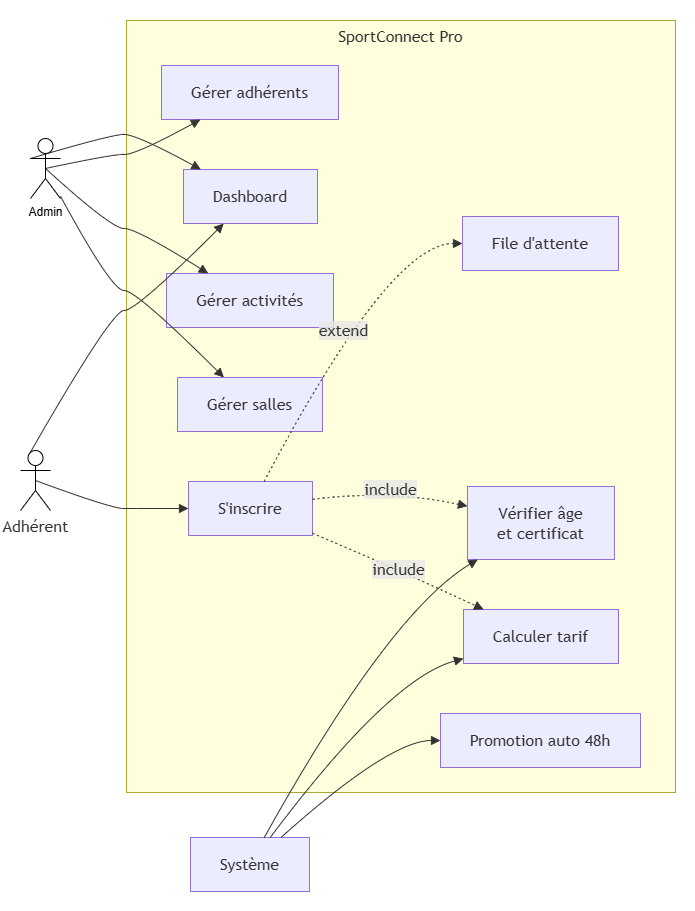

The diagram above was exported from draw.io. Its source (the exported page's mxGraphModel, read from the mxfile embedded in the PNG):
<mxGraphModel dx="194" dy="-902" grid="1" gridSize="10" guides="1" tooltips="1" connect="1" arrows="1" fold="1" page="1" pageScale="1" pageWidth="1169" pageHeight="1654" math="0" shadow="0">
  <root>
    <mxCell id="0" />
    <mxCell id="1" parent="0" />
    <UserObject label="" mermaidData="{&#10;  &quot;data&quot;: &quot;flowchart LR\n  A[\&quot;Admin\&quot;]\n  M[\&quot;Adhérent\&quot;]\n  S[\&quot;Système\&quot;]\n\n  subgraph SC[\&quot;SportConnect Pro\&quot;]\n    U1[\&quot;Gérer salles\&quot;]\n    U2[\&quot;Gérer activités\&quot;]\n    U3[\&quot;Gérer adhérents\&quot;]\n    U4[\&quot;S'inscrire\&quot;]\n    U5[\&quot;Calculer tarif\&quot;]\n    U6[\&quot;Vérifier âge&lt;br&gt;et certificat\&quot;]\n    U7[\&quot;File d'attente\&quot;]\n    U8[\&quot;Dashboard\&quot;]\n    U9[\&quot;Promotion auto 48h\&quot;]\n  end\n\n  A --&gt; U1\n  A --&gt; U2\n  A --&gt; U3\n  A --&gt; U8\n  M --&gt; U4\n  M --&gt; U8\n  U4 -.-&gt;|include| U5\n  U4 -.-&gt;|include| U6\n  U4 -.-&gt;|extend| U7\n  S --&gt; U9\n  S --&gt; U5\n  S --&gt; U6&quot;,&#10;  &quot;config&quot;: null&#10;}" id="zg5jf3a3VJ0fEu6SGIPo-414">
      <mxCell connectable="0" parent="1" style="group;transparentBounds=1;editIcon=1;lockedGroup=0;groupPadding=20;" vertex="1">
        <mxGeometry height="3640" width="1250" as="geometry" />
      </mxCell>
    </UserObject>
    <UserObject label="SportConnect Pro" mermaidId="n:SC" mermaidBaseStyle="html=1;whiteSpace=wrap;strokeWidth=1;verticalAlign=top;fillColor=light-dark(#ffffde,#1f2020);strokeColor=light-dark(#aaaa33,#cccccc);fontColor=light-dark(#333333,#cccccc);fontFamily=Trebuchet MS,Verdana,Arial,sans-serif;fontSize=16;" mermaidBaseValue="SportConnect Pro" id="zg5jf3a3VJ0fEu6SGIPo-415">
      <mxCell parent="zg5jf3a3VJ0fEu6SGIPo-414" style="html=1;whiteSpace=wrap;strokeWidth=1;verticalAlign=top;fillColor=light-dark(#ffffde,#1f2020);strokeColor=light-dark(#aaaa33,#cccccc);fontColor=light-dark(#333333,#cccccc);fontFamily=Trebuchet MS,Verdana,Arial,sans-serif;fontSize=16;" vertex="1">
        <mxGeometry height="772" width="549" x="1296" y="3130" as="geometry" />
      </mxCell>
    </UserObject>
    <UserObject label="Gérer salles" mermaidId="n:U1" mermaidBaseStyle="html=1;whiteSpace=wrap;strokeWidth=1;fillColor=light-dark(#ECECFF,#1f2020);strokeColor=light-dark(#9370DB,#cccccc);fontColor=light-dark(#333333,#cccccc);fontFamily=Trebuchet MS,Verdana,Arial,sans-serif;fontSize=16;" mermaidBaseValue="Gérer salles" id="zg5jf3a3VJ0fEu6SGIPo-416">
      <mxCell parent="zg5jf3a3VJ0fEu6SGIPo-415" style="html=1;whiteSpace=wrap;strokeWidth=1;fillColor=light-dark(#ECECFF,#1f2020);strokeColor=light-dark(#9370DB,#cccccc);fontColor=light-dark(#333333,#cccccc);fontFamily=Trebuchet MS,Verdana,Arial,sans-serif;fontSize=16;" vertex="1">
        <mxGeometry height="54" width="145" x="51" y="357" as="geometry" />
      </mxCell>
    </UserObject>
    <UserObject label="Gérer activités" mermaidId="n:U2" mermaidBaseStyle="html=1;whiteSpace=wrap;strokeWidth=1;fillColor=light-dark(#ECECFF,#1f2020);strokeColor=light-dark(#9370DB,#cccccc);fontColor=light-dark(#333333,#cccccc);fontFamily=Trebuchet MS,Verdana,Arial,sans-serif;fontSize=16;" mermaidBaseValue="Gérer activités" id="zg5jf3a3VJ0fEu6SGIPo-417">
      <mxCell parent="zg5jf3a3VJ0fEu6SGIPo-415" style="html=1;whiteSpace=wrap;strokeWidth=1;fillColor=light-dark(#ECECFF,#1f2020);strokeColor=light-dark(#9370DB,#cccccc);fontColor=light-dark(#333333,#cccccc);fontFamily=Trebuchet MS,Verdana,Arial,sans-serif;fontSize=16;" vertex="1">
        <mxGeometry height="54" width="167" x="40" y="253" as="geometry" />
      </mxCell>
    </UserObject>
    <UserObject label="Gérer adhérents" mermaidId="n:U3" mermaidBaseStyle="html=1;whiteSpace=wrap;strokeWidth=1;fillColor=light-dark(#ECECFF,#1f2020);strokeColor=light-dark(#9370DB,#cccccc);fontColor=light-dark(#333333,#cccccc);fontFamily=Trebuchet MS,Verdana,Arial,sans-serif;fontSize=16;" mermaidBaseValue="Gérer adhérents" id="zg5jf3a3VJ0fEu6SGIPo-418">
      <mxCell parent="zg5jf3a3VJ0fEu6SGIPo-415" style="html=1;whiteSpace=wrap;strokeWidth=1;fillColor=light-dark(#ECECFF,#1f2020);strokeColor=light-dark(#9370DB,#cccccc);fontColor=light-dark(#333333,#cccccc);fontFamily=Trebuchet MS,Verdana,Arial,sans-serif;fontSize=16;" vertex="1">
        <mxGeometry height="54" width="177" x="35" y="45" as="geometry" />
      </mxCell>
    </UserObject>
    <UserObject label="S'inscrire" mermaidId="n:U4" mermaidBaseStyle="html=1;whiteSpace=wrap;strokeWidth=1;fillColor=light-dark(#ECECFF,#1f2020);strokeColor=light-dark(#9370DB,#cccccc);fontColor=light-dark(#333333,#cccccc);fontFamily=Trebuchet MS,Verdana,Arial,sans-serif;fontSize=16;" mermaidBaseValue="S'inscrire" id="zg5jf3a3VJ0fEu6SGIPo-419">
      <mxCell parent="zg5jf3a3VJ0fEu6SGIPo-415" style="html=1;whiteSpace=wrap;strokeWidth=1;fillColor=light-dark(#ECECFF,#1f2020);strokeColor=light-dark(#9370DB,#cccccc);fontColor=light-dark(#333333,#cccccc);fontFamily=Trebuchet MS,Verdana,Arial,sans-serif;fontSize=16;" vertex="1">
        <mxGeometry height="54" width="124" x="62" y="461" as="geometry" />
      </mxCell>
    </UserObject>
    <UserObject label="Calculer tarif" mermaidId="n:U5" mermaidBaseStyle="html=1;whiteSpace=wrap;strokeWidth=1;fillColor=light-dark(#ECECFF,#1f2020);strokeColor=light-dark(#9370DB,#cccccc);fontColor=light-dark(#333333,#cccccc);fontFamily=Trebuchet MS,Verdana,Arial,sans-serif;fontSize=16;" mermaidBaseValue="Calculer tarif" id="zg5jf3a3VJ0fEu6SGIPo-420">
      <mxCell parent="zg5jf3a3VJ0fEu6SGIPo-415" style="html=1;whiteSpace=wrap;strokeWidth=1;fillColor=light-dark(#ECECFF,#1f2020);strokeColor=light-dark(#9370DB,#cccccc);fontColor=light-dark(#333333,#cccccc);fontFamily=Trebuchet MS,Verdana,Arial,sans-serif;fontSize=16;" vertex="1">
        <mxGeometry height="54" width="155" x="337" y="589" as="geometry" />
      </mxCell>
    </UserObject>
    <UserObject label="Vérifier âge&#10;et certificat" mermaidId="n:U6" mermaidBaseStyle="html=1;whiteSpace=wrap;strokeWidth=1;fillColor=light-dark(#ECECFF,#1f2020);strokeColor=light-dark(#9370DB,#cccccc);fontColor=light-dark(#333333,#cccccc);fontFamily=Trebuchet MS,Verdana,Arial,sans-serif;fontSize=16;" mermaidBaseValue="Vérifier âge&#10;et certificat" id="zg5jf3a3VJ0fEu6SGIPo-421">
      <mxCell parent="zg5jf3a3VJ0fEu6SGIPo-415" style="html=1;whiteSpace=wrap;strokeWidth=1;fillColor=light-dark(#ECECFF,#1f2020);strokeColor=light-dark(#9370DB,#cccccc);fontColor=light-dark(#333333,#cccccc);fontFamily=Trebuchet MS,Verdana,Arial,sans-serif;fontSize=16;" vertex="1">
        <mxGeometry height="73" width="147" x="341" y="466" as="geometry" />
      </mxCell>
    </UserObject>
    <UserObject label="File d'attente" mermaidId="n:U7" mermaidBaseStyle="html=1;whiteSpace=wrap;strokeWidth=1;fillColor=light-dark(#ECECFF,#1f2020);strokeColor=light-dark(#9370DB,#cccccc);fontColor=light-dark(#333333,#cccccc);fontFamily=Trebuchet MS,Verdana,Arial,sans-serif;fontSize=16;" mermaidBaseValue="File d'attente" id="zg5jf3a3VJ0fEu6SGIPo-422">
      <mxCell parent="zg5jf3a3VJ0fEu6SGIPo-415" style="html=1;whiteSpace=wrap;strokeWidth=1;fillColor=light-dark(#ECECFF,#1f2020);strokeColor=light-dark(#9370DB,#cccccc);fontColor=light-dark(#333333,#cccccc);fontFamily=Trebuchet MS,Verdana,Arial,sans-serif;fontSize=16;" vertex="1">
        <mxGeometry height="54" width="156" x="336" y="196" as="geometry" />
      </mxCell>
    </UserObject>
    <UserObject label="Dashboard" mermaidId="n:U8" mermaidBaseStyle="html=1;whiteSpace=wrap;strokeWidth=1;fillColor=light-dark(#ECECFF,#1f2020);strokeColor=light-dark(#9370DB,#cccccc);fontColor=light-dark(#333333,#cccccc);fontFamily=Trebuchet MS,Verdana,Arial,sans-serif;fontSize=16;" mermaidBaseValue="Dashboard" id="zg5jf3a3VJ0fEu6SGIPo-423">
      <mxCell parent="zg5jf3a3VJ0fEu6SGIPo-415" style="html=1;whiteSpace=wrap;strokeWidth=1;fillColor=light-dark(#ECECFF,#1f2020);strokeColor=light-dark(#9370DB,#cccccc);fontColor=light-dark(#333333,#cccccc);fontFamily=Trebuchet MS,Verdana,Arial,sans-serif;fontSize=16;" vertex="1">
        <mxGeometry height="54" width="134" x="57" y="149" as="geometry" />
      </mxCell>
    </UserObject>
    <UserObject label="Promotion auto 48h" mermaidId="n:U9" mermaidBaseStyle="html=1;whiteSpace=wrap;strokeWidth=1;fillColor=light-dark(#ECECFF,#1f2020);strokeColor=light-dark(#9370DB,#cccccc);fontColor=light-dark(#333333,#cccccc);fontFamily=Trebuchet MS,Verdana,Arial,sans-serif;fontSize=16;" mermaidBaseValue="Promotion auto 48h" id="zg5jf3a3VJ0fEu6SGIPo-424">
      <mxCell parent="zg5jf3a3VJ0fEu6SGIPo-415" style="html=1;whiteSpace=wrap;strokeWidth=1;fillColor=light-dark(#ECECFF,#1f2020);strokeColor=light-dark(#9370DB,#cccccc);fontColor=light-dark(#333333,#cccccc);fontFamily=Trebuchet MS,Verdana,Arial,sans-serif;fontSize=16;" vertex="1">
        <mxGeometry height="54" width="200" x="314" y="693" as="geometry" />
      </mxCell>
    </UserObject>
    <UserObject label="include" mermaidId="e:U4-&gt;U5#0" mermaidBaseStyle="curved=1;dashed=1;dashPattern=2 3;fixDash=1;startArrow=none;endArrow=block;endSize=7;strokeColor=light-dark(#333333,#cccccc);html=1;fontSize=16;labelBackgroundColor=light-dark(#E8E8E88D,#2a2a2a8D);fontFamily=Trebuchet MS,Verdana,Arial,sans-serif;fontColor=light-dark(#333333,#cccccc);exitX=1;exitY=0.96;entryX=0.13;entryY=0;" mermaidBaseValue="include" id="zg5jf3a3VJ0fEu6SGIPo-425">
      <mxCell edge="1" parent="zg5jf3a3VJ0fEu6SGIPo-415" source="zg5jf3a3VJ0fEu6SGIPo-419" style="curved=1;dashed=1;dashPattern=2 3;fixDash=1;startArrow=none;endArrow=block;endSize=7;strokeColor=light-dark(#333333,#cccccc);html=1;fontSize=16;labelBackgroundColor=light-dark(#E8E8E88D,#2a2a2a8D);fontFamily=Trebuchet MS,Verdana,Arial,sans-serif;fontColor=light-dark(#333333,#cccccc);exitX=1;exitY=0.96;entryX=0.13;entryY=0;rounded=0;" target="zg5jf3a3VJ0fEu6SGIPo-420">
        <mxGeometry relative="1" as="geometry">
          <Array as="points">
            <mxPoint x="263" y="545" />
          </Array>
        </mxGeometry>
      </mxCell>
    </UserObject>
    <UserObject label="include" mermaidId="e:U4-&gt;U6#0" mermaidBaseStyle="curved=1;dashed=1;dashPattern=2 3;fixDash=1;startArrow=none;endArrow=block;endSize=7;strokeColor=light-dark(#333333,#cccccc);html=1;fontSize=16;labelBackgroundColor=light-dark(#E8E8E88D,#2a2a2a8D);fontFamily=Trebuchet MS,Verdana,Arial,sans-serif;fontColor=light-dark(#333333,#cccccc);exitX=1;exitY=0.33;entryX=0;entryY=0.27;" mermaidBaseValue="include" id="zg5jf3a3VJ0fEu6SGIPo-426">
      <mxCell edge="1" parent="zg5jf3a3VJ0fEu6SGIPo-415" source="zg5jf3a3VJ0fEu6SGIPo-419" style="curved=1;dashed=1;dashPattern=2 3;fixDash=1;startArrow=none;endArrow=block;endSize=7;strokeColor=light-dark(#333333,#cccccc);html=1;fontSize=16;labelBackgroundColor=light-dark(#E8E8E88D,#2a2a2a8D);fontFamily=Trebuchet MS,Verdana,Arial,sans-serif;fontColor=light-dark(#333333,#cccccc);exitX=1;exitY=0.33;entryX=0;entryY=0.27;rounded=0;" target="zg5jf3a3VJ0fEu6SGIPo-421">
        <mxGeometry relative="1" as="geometry">
          <Array as="points">
            <mxPoint x="263" y="469" />
          </Array>
        </mxGeometry>
      </mxCell>
    </UserObject>
    <UserObject label="extend" mermaidId="e:U4-&gt;U7#0" mermaidBaseStyle="curved=1;dashed=1;dashPattern=2 3;fixDash=1;startArrow=none;endArrow=block;endSize=7;strokeColor=light-dark(#333333,#cccccc);html=1;fontSize=16;labelBackgroundColor=light-dark(#E8E8E88D,#2a2a2a8D);fontFamily=Trebuchet MS,Verdana,Arial,sans-serif;fontColor=light-dark(#333333,#cccccc);exitX=0.61;exitY=0;entryX=0;entryY=0.5;" mermaidBaseValue="extend" id="zg5jf3a3VJ0fEu6SGIPo-427">
      <mxCell edge="1" parent="zg5jf3a3VJ0fEu6SGIPo-415" source="zg5jf3a3VJ0fEu6SGIPo-419" style="curved=1;dashed=1;dashPattern=2 3;fixDash=1;startArrow=none;endArrow=block;endSize=7;strokeColor=light-dark(#333333,#cccccc);html=1;fontSize=16;labelBackgroundColor=light-dark(#E8E8E88D,#2a2a2a8D);fontFamily=Trebuchet MS,Verdana,Arial,sans-serif;fontColor=light-dark(#333333,#cccccc);exitX=0.61;exitY=0;entryX=0;entryY=0.5;rounded=0;" target="zg5jf3a3VJ0fEu6SGIPo-422">
        <mxGeometry relative="1" as="geometry">
          <Array as="points">
            <mxPoint x="263" y="223" />
          </Array>
        </mxGeometry>
      </mxCell>
    </UserObject>
    <UserObject label="Système" mermaidId="n:S" mermaidBaseStyle="html=1;whiteSpace=wrap;strokeWidth=1;fillColor=light-dark(#ECECFF,#1f2020);strokeColor=light-dark(#9370DB,#cccccc);fontColor=light-dark(#333333,#cccccc);fontFamily=Trebuchet MS,Verdana,Arial,sans-serif;fontSize=16;" mermaidBaseValue="Système" id="zg5jf3a3VJ0fEu6SGIPo-430">
      <mxCell parent="zg5jf3a3VJ0fEu6SGIPo-414" style="html=1;whiteSpace=wrap;strokeWidth=1;fillColor=light-dark(#ECECFF,#1f2020);strokeColor=light-dark(#9370DB,#cccccc);fontColor=light-dark(#333333,#cccccc);fontFamily=Trebuchet MS,Verdana,Arial,sans-serif;fontSize=16;" vertex="1">
        <mxGeometry height="54" width="119" x="1360" y="3947" as="geometry" />
      </mxCell>
    </UserObject>
    <UserObject label="" mermaidId="e:A-&gt;U1#0" mermaidBaseStyle="curved=1;startArrow=none;endArrow=block;endSize=7;strokeColor=light-dark(#333333,#cccccc);exitX=0.72;exitY=1;entryX=0.32;entryY=0;" mermaidBaseValue="" id="zg5jf3a3VJ0fEu6SGIPo-431">
      <mxCell edge="1" parent="zg5jf3a3VJ0fEu6SGIPo-414" source="zg5jf3a3VJ0fEu6SGIPo-440" style="curved=1;startArrow=none;endArrow=block;endSize=7;strokeColor=light-dark(#333333,#cccccc);entryX=0.32;entryY=0;rounded=0;" target="zg5jf3a3VJ0fEu6SGIPo-416">
        <mxGeometry relative="1" as="geometry">
          <Array as="points">
            <mxPoint x="1281" y="3400" />
            <mxPoint x="1306" y="3400" />
          </Array>
          <mxPoint x="1216.6" y="3328" as="sourcePoint" />
        </mxGeometry>
      </mxCell>
    </UserObject>
    <UserObject label="" mermaidId="e:A-&gt;U2#0" mermaidBaseStyle="curved=1;startArrow=none;endArrow=block;endSize=7;strokeColor=light-dark(#333333,#cccccc);exitX=1;exitY=0.91;entryX=0.25;entryY=0;" mermaidBaseValue="" id="zg5jf3a3VJ0fEu6SGIPo-432">
      <mxCell edge="1" parent="zg5jf3a3VJ0fEu6SGIPo-414" source="zg5jf3a3VJ0fEu6SGIPo-440" style="curved=1;startArrow=none;endArrow=block;endSize=7;strokeColor=light-dark(#333333,#cccccc);entryX=0.25;entryY=0;rounded=0;exitX=0.5;exitY=0.5;exitDx=0;exitDy=0;exitPerimeter=0;" target="zg5jf3a3VJ0fEu6SGIPo-417">
        <mxGeometry relative="1" as="geometry">
          <Array as="points">
            <mxPoint x="1281" y="3338" />
            <mxPoint x="1306" y="3338" />
          </Array>
          <mxPoint x="1246" y="3323.14" as="sourcePoint" />
        </mxGeometry>
      </mxCell>
    </UserObject>
    <UserObject label="" mermaidId="e:A-&gt;U3#0" mermaidBaseStyle="curved=1;startArrow=none;endArrow=block;endSize=7;strokeColor=light-dark(#333333,#cccccc);exitX=1;exitY=0.09;entryX=0.22;entryY=1;" mermaidBaseValue="" id="zg5jf3a3VJ0fEu6SGIPo-433">
      <mxCell edge="1" parent="zg5jf3a3VJ0fEu6SGIPo-414" source="zg5jf3a3VJ0fEu6SGIPo-440" style="curved=1;startArrow=none;endArrow=block;endSize=7;strokeColor=light-dark(#333333,#cccccc);exitX=0.5;exitY=0.5;entryX=0.22;entryY=1;rounded=0;exitDx=0;exitDy=0;exitPerimeter=0;" target="zg5jf3a3VJ0fEu6SGIPo-418">
        <mxGeometry relative="1" as="geometry">
          <Array as="points">
            <mxPoint x="1281" y="3264" />
            <mxPoint x="1306" y="3264" />
          </Array>
          <mxPoint x="1246" y="3278.86" as="sourcePoint" />
        </mxGeometry>
      </mxCell>
    </UserObject>
    <UserObject label="" mermaidId="e:A-&gt;U8#0" mermaidBaseStyle="curved=1;startArrow=none;endArrow=block;endSize=7;strokeColor=light-dark(#333333,#cccccc);exitX=0.9;exitY=0;entryX=0.13;entryY=0;" mermaidBaseValue="" id="zg5jf3a3VJ0fEu6SGIPo-434">
      <mxCell edge="1" parent="zg5jf3a3VJ0fEu6SGIPo-414" source="zg5jf3a3VJ0fEu6SGIPo-440" style="curved=1;startArrow=none;endArrow=block;endSize=7;strokeColor=light-dark(#333333,#cccccc);exitX=0;exitY=0.3333333333333333;entryX=0.13;entryY=0;rounded=0;exitDx=0;exitDy=0;exitPerimeter=0;" target="zg5jf3a3VJ0fEu6SGIPo-423">
        <mxGeometry relative="1" as="geometry">
          <Array as="points">
            <mxPoint x="1281" y="3244" />
            <mxPoint x="1306" y="3244" />
          </Array>
          <mxPoint x="1235.5" y="3274" as="sourcePoint" />
        </mxGeometry>
      </mxCell>
    </UserObject>
    <UserObject label="" mermaidId="e:M-&gt;U4#0" mermaidBaseStyle="curved=1;startArrow=none;endArrow=block;endSize=7;strokeColor=light-dark(#333333,#cccccc);exitX=1;exitY=0.94;entryX=0;entryY=0.5;" mermaidBaseValue="" id="zg5jf3a3VJ0fEu6SGIPo-435">
      <mxCell edge="1" parent="zg5jf3a3VJ0fEu6SGIPo-414" source="zg5jf3a3VJ0fEu6SGIPo-441" style="curved=1;startArrow=none;endArrow=block;endSize=7;strokeColor=light-dark(#333333,#cccccc);exitX=0.5;exitY=0.5;entryX=0;entryY=0.5;rounded=0;exitDx=0;exitDy=0;exitPerimeter=0;" target="zg5jf3a3VJ0fEu6SGIPo-419">
        <mxGeometry relative="1" as="geometry">
          <Array as="points">
            <mxPoint x="1281" y="3618" />
            <mxPoint x="1306" y="3618" />
          </Array>
          <mxPoint x="1256" y="3607.76" as="sourcePoint" />
        </mxGeometry>
      </mxCell>
    </UserObject>
    <UserObject label="" mermaidId="e:M-&gt;U8#0" mermaidBaseStyle="curved=1;startArrow=none;endArrow=block;endSize=7;strokeColor=light-dark(#333333,#cccccc);exitX=0.62;exitY=0;entryX=0.3;entryY=1;" mermaidBaseValue="" id="zg5jf3a3VJ0fEu6SGIPo-436">
      <mxCell edge="1" parent="zg5jf3a3VJ0fEu6SGIPo-414" source="zg5jf3a3VJ0fEu6SGIPo-441" style="curved=1;startArrow=none;endArrow=block;endSize=7;strokeColor=light-dark(#333333,#cccccc);exitX=0.25;exitY=0.1;entryX=0.3;entryY=1;rounded=0;exitDx=0;exitDy=0;exitPerimeter=0;" target="zg5jf3a3VJ0fEu6SGIPo-423">
        <mxGeometry relative="1" as="geometry">
          <Array as="points">
            <mxPoint x="1281" y="3420" />
            <mxPoint x="1306" y="3420" />
          </Array>
          <mxPoint x="1208.12" y="3557" as="sourcePoint" />
        </mxGeometry>
      </mxCell>
    </UserObject>
    <UserObject label="" mermaidId="e:S-&gt;U9#0" mermaidBaseStyle="curved=1;startArrow=none;endArrow=block;endSize=7;strokeColor=light-dark(#333333,#cccccc);exitX=0.76;exitY=0;entryX=0;entryY=0.5;" mermaidBaseValue="" id="zg5jf3a3VJ0fEu6SGIPo-437">
      <mxCell edge="1" parent="zg5jf3a3VJ0fEu6SGIPo-414" source="zg5jf3a3VJ0fEu6SGIPo-430" style="curved=1;startArrow=none;endArrow=block;endSize=7;strokeColor=light-dark(#333333,#cccccc);exitX=0.76;exitY=0;entryX=0;entryY=0.5;rounded=0;" target="zg5jf3a3VJ0fEu6SGIPo-424">
        <mxGeometry relative="1" as="geometry">
          <Array as="points">
            <mxPoint x="1559" y="3850" />
          </Array>
        </mxGeometry>
      </mxCell>
    </UserObject>
    <UserObject label="" mermaidId="e:S-&gt;U5#0" mermaidBaseStyle="curved=1;startArrow=none;endArrow=block;endSize=7;strokeColor=light-dark(#333333,#cccccc);exitX=0.67;exitY=0;entryX=0;entryY=0.91;" mermaidBaseValue="" id="zg5jf3a3VJ0fEu6SGIPo-438">
      <mxCell edge="1" parent="zg5jf3a3VJ0fEu6SGIPo-414" source="zg5jf3a3VJ0fEu6SGIPo-430" style="curved=1;startArrow=none;endArrow=block;endSize=7;strokeColor=light-dark(#333333,#cccccc);exitX=0.67;exitY=0;entryX=0;entryY=0.91;rounded=0;" target="zg5jf3a3VJ0fEu6SGIPo-420">
        <mxGeometry relative="1" as="geometry">
          <Array as="points">
            <mxPoint x="1559" y="3788" />
          </Array>
        </mxGeometry>
      </mxCell>
    </UserObject>
    <UserObject label="" mermaidId="e:S-&gt;U6#0" mermaidBaseStyle="curved=1;startArrow=none;endArrow=block;endSize=7;strokeColor=light-dark(#333333,#cccccc);exitX=0.62;exitY=0;entryX=0.07;entryY=1;" mermaidBaseValue="" id="zg5jf3a3VJ0fEu6SGIPo-439">
      <mxCell edge="1" parent="zg5jf3a3VJ0fEu6SGIPo-414" source="zg5jf3a3VJ0fEu6SGIPo-430" style="curved=1;startArrow=none;endArrow=block;endSize=7;strokeColor=light-dark(#333333,#cccccc);exitX=0.62;exitY=0;entryX=0.07;entryY=1;rounded=0;" target="zg5jf3a3VJ0fEu6SGIPo-421">
        <mxGeometry relative="1" as="geometry">
          <Array as="points">
            <mxPoint x="1559" y="3722" />
          </Array>
        </mxGeometry>
      </mxCell>
    </UserObject>
    <mxCell id="zg5jf3a3VJ0fEu6SGIPo-441" parent="zg5jf3a3VJ0fEu6SGIPo-414" style="shape=umlActor;verticalLabelPosition=bottom;verticalAlign=top;html=1;outlineConnect=0;" value="&lt;span style=&quot;color: rgb(51, 51, 51); font-family: &amp;quot;Trebuchet MS&amp;quot;, Verdana, Arial, sans-serif; font-size: 16px; white-space: normal;&quot;&gt;Adhérent&lt;/span&gt;" vertex="1">
      <mxGeometry height="60" width="30" x="1190" y="3560" as="geometry" />
    </mxCell>
    <mxCell id="zg5jf3a3VJ0fEu6SGIPo-440" parent="zg5jf3a3VJ0fEu6SGIPo-414" style="shape=umlActor;verticalLabelPosition=bottom;verticalAlign=top;html=1;outlineConnect=0;" value="Admin" vertex="1">
      <mxGeometry height="60" width="30" x="1200" y="3248" as="geometry" />
    </mxCell>
  </root>
</mxGraphModel>